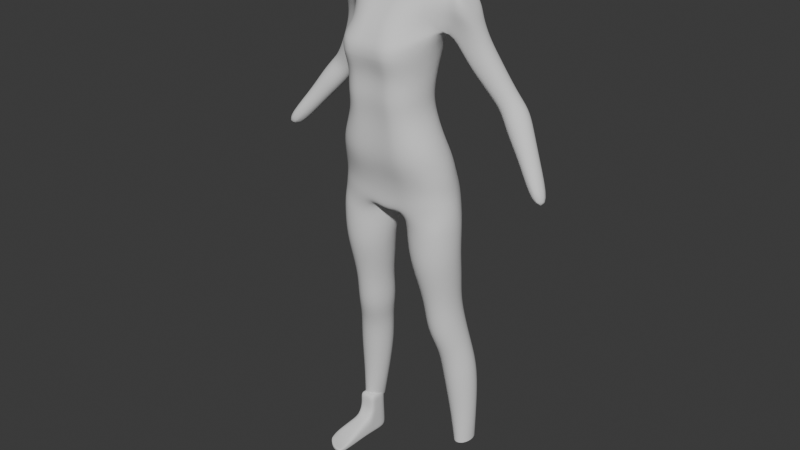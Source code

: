 # Source: Silent4.blend  (saved by Blender 5.1.30; exported with 4.5.12 LTS)
import bpy
from mathutils import Matrix  # noqa: F401  (used for matrix-valued properties, if any)

bpy.ops.wm.read_factory_settings(use_empty=True)
scene = bpy.context.scene
scene.name = 'Scene'

# ---- collections
col_reference = bpy.data.collections.new('Reference'); scene.collection.children.link(col_reference)
col_bodyreference = bpy.data.collections.new('BodyReference'); col_reference.children.link(col_bodyreference)
col_footreference = bpy.data.collections.new('FootReference'); col_reference.children.link(col_footreference)
col_silent = bpy.data.collections.new('Silent'); col_reference.children.link(col_silent)
col_body = bpy.data.collections.new('Body'); scene.collection.children.link(col_body)

# ---- world
world_world = bpy.data.worlds.new('World'); scene.world = world_world
world_world.use_nodes = True; world_world.node_tree.nodes.clear()
_N = world_world.node_tree.nodes; _L = world_world.node_tree.links
n0 = _N.new('ShaderNodeOutputWorld'); n0.name = 'World Output'; n0.location = (200, 100)
n1 = _N.new('ShaderNodeBackground'); n1.name = 'Background'; n1.location = (-200, 100)
n1.inputs[0].default_value = (0.05088, 0.05088, 0.05088, 1.0)
_L.new(n1.outputs[0], n0.inputs[0])
n0.is_active_output = True
world_world.color = (0.05088, 0.05088, 0.05088)
world_world.sun_shadow_jitter_overblur = 0.0

# ---- meshes
me_cylinder = bpy.data.meshes.new('Cylinder')
me_cylinder.from_pydata([(-1.102, 0.8042, 0.1034), (-0.6902, 0.5827, 0.6846), (-0.9717, 0.7295, 0.102), (-0.3277, 0.4347, 0.6738), (-0.9178, 0.5487, 0.1009), (-0.1775, 0.07118, 0.6677), (-0.9717, 0.3678, 0.1007), (-0.3277, -0.295, 0.6698), (-1.102, 0.2927, 0.1016), (-0.6902, -0.4492, 0.6789), (-1.232, 0.3674, 0.103), (-1.053, -0.3412, 0.6897), (-1.286, 0.5481, 0.1041), (-1.203, 0.06228, 0.6958), (-1.232, 0.729, 0.1042), (-1.053, 0.4284, 0.6937), (-1.051, 0.8394, 0.194), (-0.9888, 0.8823, 0.2992), (-0.9183, 0.7618, 0.3757), (-0.7749, 0.6245, 0.5034), (-0.724, 0.5614, 0.6273), (-0.3915, 0.416, 0.621), (-0.5418, 0.5102, 0.499), (-0.6935, 0.6693, 0.3702), (-0.7486, 0.7797, 0.2941), (-0.8621, 0.7567, 0.1911), (-0.2537, 0.05984, 0.6157), (-0.4452, 0.2295, 0.4934), (-0.6004, 0.4372, 0.363), (-0.649, 0.526, 0.2888), (-0.7839, 0.5555, 0.1888), (-0.3915, -0.2985, 0.6143), (-0.5418, -0.05314, 0.4899), (-0.6935, 0.2014, 0.3584), (-0.7486, 0.2697, 0.2864), (-0.8621, 0.3536, 0.1885), (-0.724, -0.4491, 0.6177), (-0.7749, -0.1722, 0.4905), (-0.9183, 0.1, 0.359), (-0.9888, 0.161, 0.2883), (-1.051, 0.2692, 0.1903), (-1.057, -0.3037, 0.6239), (-1.008, -0.05783, 0.4949), (-1.143, 0.1925, 0.3645), (-1.229, 0.2636, 0.2934), (-1.24, 0.3518, 0.1932), (-1.194, 0.05245, 0.6293), (-1.105, 0.2228, 0.5005), (-1.236, 0.4246, 0.3717), (-1.329, 0.5174, 0.2987), (-1.318, 0.5531, 0.1954), (-1.057, 0.4108, 0.6307), (-1.008, 0.5055, 0.504), (-1.143, 0.6604, 0.3763), (-1.229, 0.7736, 0.3011), (-1.24, 0.755, 0.1958), (-0.8036, 0.718, 0.4396), (-0.5537, 0.6003, 0.4337), (-0.4501, 0.3079, 0.4256), (-0.5537, 0.01225, 0.4199), (-0.8036, -0.1136, 0.42), (-1.054, 0.004159, 0.4258), (-1.157, 0.2965, 0.434), (-1.054, 0.5922, 0.4397), (-0.7495, 0.6234, 0.5682), (-0.4662, 0.4917, 0.5626), (-0.3489, 0.1677, 0.5553), (-0.4662, -0.1588, 0.5506), (-0.7495, -0.2966, 0.5512), (-1.033, -0.165, 0.5568), (-1.15, 0.159, 0.5641), (-1.033, 0.4856, 0.5688), (-0.2798, 0.5767, 0.8601), (-0.5456, 0.5768, 0.8621), (0.0, 0.5604, 0.8578), (-0.2864, -0.6101, 0.8465), (-0.5389, -0.6136, 0.8484), (-0.8929, -0.4591, 0.8529), (-1.042, -0.07589, 0.8585), (-0.8973, 0.311, 0.8627), (-0.3165, -0.4209, 0.7298), (-0.6715, -0.4313, 0.7357), (-1.175, 0.04663, 0.7477), (-1.029, 0.3887, 0.7468), (-0.3115, 0.7573, 0.7186), (-0.1702, 0.05495, 0.7234), (-1.027, -0.293, 0.7431), (-0.6736, 0.7849, 0.7345), (0.0, -0.5976, 0.8444), (0.0, -0.4288, 0.7249), (0.0, 0.7147, 0.7286), (0.0, 0.0791, 0.7154), (0.0, 0.6997, 0.7812), (-0.2804, -0.4607, 0.7834), (-1.101, 0.03197, 0.7961), (-0.3188, 0.7568, 0.7857), (-0.6088, -0.4627, 0.7877), (-0.9735, 0.3861, 0.7955), (0.0, -0.4552, 0.7793), (-0.9708, -0.3196, 0.7931), (-0.6128, 0.759, 0.7903), (0.0, 0.641, 0.8139), (-0.2807, -0.5222, 0.8154), (-1.093, -0.01417, 0.8219), (-0.3013, 0.6839, 0.8163), (0.0, -0.5138, 0.8131), (-0.5722, -0.5244, 0.8175), (-0.9435, 0.351, 0.8219), (-0.9396, -0.3768, 0.8204), (-0.578, 0.6852, 0.8186), (-0.6402, -0.447, 0.7613), (-1.002, 0.3874, 0.7699), (-0.9997, -0.3063, 0.7669), (-0.6438, 0.8027, 0.7637), (0.0, 0.7215, 0.7538), (-0.3034, -0.443, 0.7572), (-1.138, 0.0393, 0.7703), (-0.3339, 0.7907, 0.7586), (0.0, -0.442, 0.7532), (-0.675, -0.4403, 0.7073), (-1.044, 0.4086, 0.7203), (-0.1555, 0.06306, 0.6983), (-1.043, -0.3371, 0.7164), (-0.6762, 0.7467, 0.7112), (-0.3074, -0.2911, 0.6998), (-1.196, 0.05446, 0.7218), (-0.3083, 0.655, 0.7021), (-0.07443, 0.06854, 0.7148), (-0.1362, 0.7369, 0.7179), (-0.1384, -0.431, 0.727), (-0.1037, 0.5653, 0.8586), (-0.1022, -0.6009, 0.8452), (-0.1094, -0.4574, 0.7809), (-0.1103, 0.7348, 0.7828), (-0.09069, -0.516, 0.8139), (-0.09239, 0.66, 0.8147), (-0.1243, 0.7593, 0.7569), (-0.1232, -0.4442, 0.7548), (-0.2855, 0.4115, 0.9029), (-0.5225, 0.4115, 0.9059), (0.0, 0.4115, 0.9003), (-0.2916, -0.6876, 0.8868), (-0.5168, -0.6917, 0.889), (-0.8191, -0.5472, 0.8942), (-0.9461, -0.1871, 0.9009), (-0.8227, 0.177, 0.906), (0.0, -0.6749, 0.8843), (-0.1365, 0.4115, 0.9015), (-0.1347, -0.6781, 0.8854), (-0.2359, 0.3505, 0.9753), (-0.401, 0.3505, 0.9763), (0.0, 0.3505, 0.9748), (-0.2399, -0.6893, 0.9577), (-0.3967, -0.6915, 0.958), (-0.6251, -0.5555, 0.9609), (-0.721, -0.2202, 0.967), (-0.6281, 0.1173, 0.9734), (0.0, -0.6791, 0.9573), (-0.1094, 0.3505, 0.975), (-0.108, -0.6813, 0.9575), (-0.2446, 0.4877, 1.064), (-0.4068, 0.4877, 1.064), (0.0, 0.4877, 1.065), (-0.2485, -0.733, 1.054), (-0.4025, -0.7351, 1.054), (-0.631, -0.572, 1.055), (-0.7269, -0.1717, 1.058), (-0.6341, 0.231, 1.062), (0.0, -0.7215, 1.055), (-0.1152, 0.4877, 1.064), (-0.1138, -0.7238, 1.054), (-0.2769, 0.7099, 1.15), (-0.4449, 0.7098, 1.15), (0.0, 0.7098, 1.15), (-0.281, -0.6809, 1.163), (-0.5376, -0.5515, 1.162), (-0.8782, 0.01597, 1.149), (-0.8622, 0.1699, 1.152), (-0.8911, 0.5685, 1.164), (0.0, -0.668, 1.163), (-0.1352, 0.7099, 1.15), (-0.134, -0.6703, 1.163), (-0.1992, 0.4387, 1.272), (-0.3499, 0.4367, 1.271), (0.0, 0.4458, 1.272), (-0.2037, -0.236, 1.254), (-0.3468, -0.2377, 1.254), (-0.5218, -0.1227, 1.257), (-0.635, 0.08298, 1.262), (-0.5118, 0.3116, 1.269), (0.0, -0.2298, 1.254), (-0.106, 0.4442, 1.272), (-0.1053, -0.2308, 1.254), (-7.795e-19, 0.6439, 1.1), (-0.124, 0.6439, 1.1), (-0.7778, -0.2099, 1.103), (-0.6478, -0.7128, 1.105), (-0.2589, 0.6439, 1.1), (-0.4236, 0.6439, 1.1), (-0.2628, -0.9147, 1.106), (-0.1228, -0.903, 1.106), (-0.6509, 0.2968, 1.101), (-0.4193, -0.9175, 1.106), (-7.795e-19, -0.9002, 1.106), (-0.8938, -0.1132, 1.201), (-0.5515, -0.4023, 1.199), (-0.1407, -0.4682, 1.199), (0.0, -0.4663, 1.199), (0.0, 0.7128, 1.192), (-0.1418, 0.7128, 1.192), (-1.057, 0.06407, 1.157), (-0.2791, 0.7128, 1.192), (-0.4648, 0.7128, 1.192), (-0.284, -0.477, 1.199), (-0.8302, 0.6207, 1.193), (-0.5326, -0.2754, 1.229), (0.0, -0.3084, 1.228), (-0.162, 0.6079, 1.239), (-0.4742, 0.5791, 1.239), (-0.9183, -0.005275, 1.233), (-0.1611, -0.3099, 1.228), (0.0, 0.6102, 1.239), (-0.9265, 0.2383, 1.245), (-0.2872, 0.6038, 1.239), (-0.2925, -0.3171, 1.228), (-0.8223, 0.4966, 1.228), (-0.724, -0.2457, 1.013), (-0.6281, -0.6197, 1.008), (-0.2403, 0.3796, 1.02), (-0.4039, 0.3796, 1.02), (-0.2442, -0.7695, 1.006), (-0.1109, -0.7608, 1.006), (-0.6311, 0.1305, 1.018), (-0.3996, -0.7717, 1.006), (-0.1123, 0.3796, 1.02), (0.0, -0.7585, 1.006), (0.0, 0.3796, 1.02), (-0.13, 0.71, 1.127), (-0.6592, -0.6135, 1.135), (-0.4351, 0.71, 1.127), (-0.1288, -0.8, 1.136), (0.0, -0.7973, 1.136), (0.0, 0.71, 1.127), (-0.8356, -0.1204, 1.132), (-0.2686, 0.71, 1.127), (-0.2726, -0.8115, 1.136), (-0.6623, 0.3765, 1.13), (-0.4755, -0.7749, 1.136), (-0.1138, 0.295, 1.341), (-0.2005, 0.2867, 1.34), (0.0, 0.3018, 1.341), (-0.1164, -0.3402, 1.312), (-0.1987, -0.3418, 1.311), (-0.281, -0.2767, 1.315), (-0.3369, -0.04795, 1.326), (-0.2937, 0.1719, 1.336), (0.0, -0.3342, 1.312), (-0.06016, 0.3003, 1.341), (-0.05975, -0.3352, 1.312), (-0.3155, 0.01792, 1.294), (-0.2549, -0.2059, 1.286), (-0.1049, 0.2896, 1.306), (-0.1777, 0.2896, 1.307), (-0.1071, -0.2801, 1.282), (-0.05957, -0.275, 1.283), (-0.2559, 0.2422, 1.302), (-0.1762, -0.2818, 1.282), (-0.05991, 0.2896, 1.306), (0.0, -0.274, 1.283), (0.0, 0.2896, 1.306), (-0.4384, -0.2674, 1.242), (0.0, -0.2877, 1.241), (-0.134, 0.5261, 1.255), (-0.4121, 0.5079, 1.255), (-0.6364, -0.07101, 1.245), (-0.1332, -0.289, 1.241), (0.0, 0.528, 1.255), (-0.7542, 0.2207, 1.252), (-0.2432, 0.5212, 1.255), (-0.2481, -0.2952, 1.241), (-0.5994, 0.37, 1.253), (-0.4346, 0.05045, 1.278), (-0.1521, 0.3641, 1.289), (-0.1554, -0.2471, 1.268), (-0.3493, 0.2769, 1.286), (-0.2615, -0.2487, 1.268), (-0.08297, 0.3669, 1.289), (0.0, 0.3677, 1.289), (-0.3823, -0.1754, 1.271), (-0.2638, 0.3631, 1.289), (-0.08244, -0.2419, 1.268), (0.0, -0.2409, 1.268), (-0.2646, -0.245, 1.3), (-0.1891, 0.2556, 1.324), (-0.05966, -0.3085, 1.297), (0.0, -0.3075, 1.297), (-0.3213, -0.01502, 1.31), (-0.1094, 0.2598, 1.324), (-0.1117, -0.3136, 1.297), (-0.2748, 0.207, 1.319), (-0.1875, -0.3152, 1.297), (-0.06004, 0.2624, 1.324), (0.0, 0.2632, 1.324), (-1.334, 0.2453, 1.169), (-1.265, 0.1207, 1.164), (-1.294, 0.4938, 1.173), (-1.209, -0.06097, 1.201), (-1.28, 0.2274, 1.198), (-1.26, 0.5127, 1.195), (-1.138, -0.005913, 1.227), (-1.104, 0.2377, 1.236), (-1.165, 0.4743, 1.22), (-1.052, -0.09308, 1.2), (-1.028, -0.005594, 1.233), (-1.015, 0.238, 1.242), (-1.058, 0.5643, 1.194), (-1.039, 0.4746, 1.226), (-2.58, 0.1458, 0.8122), (-1.099, 0.5765, 1.17), (-1.468, 0.6643, 0.9973), (-1.508, 0.5102, 0.9942), (-1.537, 0.7882, 1.007), (-1.632, 0.4161, 0.9996), (-1.835, 0.5609, 1.02), (-1.767, 0.437, 1.01), (-1.796, 0.715, 1.023), (-1.672, 0.8091, 1.018), (-2.62, 0.02185, 0.8214), (-2.617, 0.2742, 0.8061), (-2.716, -0.02516, 0.8283), (-2.847, 0.1607, 0.8228), (-2.81, 0.03235, 0.8289), (-2.807, 0.2847, 0.8136), (-1.802, 0.4035, 0.9798), (-2.711, 0.3317, 0.8066), (-2.123, 0.4103, 0.8846), (-2.417, 0.4186, 0.9102), (-2.252, 0.234, 0.9028), (-2.361, 0.2898, 0.9103), (-2.178, 0.5392, 0.8846), (-2.288, 0.595, 0.892), (-2.387, 0.545, 0.9027), (-2.153, 0.2839, 0.8922), (-1.98, 0.3103, 0.9512), (-1.881, 0.7022, 0.9297), (-2.159, 0.7033, 0.9528), (-1.848, 0.377, 0.9379), (-1.807, 0.5394, 0.929), (-2.2, 0.541, 0.9617), (-2.126, 0.3782, 0.9611), (-2.027, 0.7701, 0.9396), (-1.1, 0.5469, 1.073), (-1.125, 0.3029, 1.063), (-1.475, 0.625, 1.098), (-1.323, 0.7365, 1.093), (-1.525, 0.4358, 1.094), (-1.443, 0.2797, 1.083), (-1.277, 0.2481, 1.071), (-1.158, 0.7233, 1.083), (-0.9556, 0.4476, 1.112), (-1.359, 0.5565, 1.133), (-1.326, 0.221, 1.125), (-1.143, 0.1754, 1.115), (-1.006, 0.6287, 1.118), (-0.9738, 0.1922, 1.106), (-1.189, 0.6328, 1.128), (-1.415, 0.3789, 1.133), (-1.702, 0.8189, 0.9636), (-1.99, 0.8062, 0.9867), (-1.665, 0.48, 0.9674), (-1.624, 0.6521, 0.9607), (-2.032, 0.6341, 0.9935), (-1.953, 0.4673, 0.9906), (-1.854, 0.8827, 0.9744)], [], [(20, 1, 3, 21), (21, 3, 5, 26), (26, 5, 7, 31), (31, 7, 9, 36), (36, 9, 11, 41), (41, 11, 13, 46), (106, 102, 75, 76), (46, 13, 15, 51), (51, 15, 1, 20), (14, 55, 16, 0), (55, 54, 17, 16), (54, 53, 18, 17), (63, 52, 19, 56), (71, 51, 20, 64), (12, 50, 55, 14), (50, 49, 54, 55), (49, 48, 53, 54), (62, 47, 52, 63), (70, 46, 51, 71), (10, 45, 50, 12), (45, 44, 49, 50), (44, 43, 48, 49), (61, 42, 47, 62), (69, 41, 46, 70), (8, 40, 45, 10), (40, 39, 44, 45), (39, 38, 43, 44), (60, 37, 42, 61), (68, 36, 41, 69), (6, 35, 40, 8), (35, 34, 39, 40), (34, 33, 38, 39), (59, 32, 37, 60), (67, 31, 36, 68), (4, 30, 35, 6), (30, 29, 34, 35), (29, 28, 33, 34), (58, 27, 32, 59), (66, 26, 31, 67), (2, 25, 30, 4), (25, 24, 29, 30), (24, 23, 28, 29), (57, 22, 27, 58), (65, 21, 26, 66), (0, 16, 25, 2), (16, 17, 24, 25), (17, 18, 23, 24), (56, 19, 22, 57), (64, 20, 21, 65), (18, 56, 57, 23), (23, 57, 58, 28), (28, 58, 59, 33), (33, 59, 60, 38), (38, 60, 61, 43), (43, 61, 62, 48), (48, 62, 63, 53), (53, 63, 56, 18), (19, 64, 65, 22), (22, 65, 66, 27), (27, 66, 67, 32), (32, 67, 68, 37), (37, 68, 69, 42), (42, 69, 70, 47), (47, 70, 71, 52), (52, 71, 64, 19), (135, 130, 74, 101), (107, 103, 78, 79), (129, 127, 91, 89), (108, 106, 76, 77), (109, 107, 79, 73), (104, 109, 73, 72), (127, 128, 90, 91), (103, 108, 77, 78), (125, 122, 86, 82), (124, 121, 85, 80), (126, 123, 87, 84), (123, 120, 83, 87), (122, 119, 81, 86), (121, 126, 84, 85), (120, 125, 82, 83), (119, 124, 80, 81), (137, 129, 89, 118), (134, 132, 98, 105), (116, 112, 99, 94), (117, 113, 100, 95), (113, 111, 97, 100), (112, 110, 96, 99), (111, 116, 94, 97), (136, 133, 92, 114), (110, 115, 93, 96), (131, 134, 105, 88), (94, 99, 108, 103), (95, 100, 109, 104), (100, 97, 107, 109), (99, 96, 106, 108), (97, 94, 103, 107), (133, 135, 101, 92), (96, 93, 102, 106), (81, 80, 115, 110), (128, 136, 114, 90), (83, 82, 116, 111), (86, 81, 110, 112), (87, 83, 111, 113), (84, 87, 113, 117), (82, 86, 112, 116), (132, 137, 118, 98), (9, 7, 124, 119), (15, 13, 125, 120), (5, 3, 126, 121), (11, 9, 119, 122), (1, 15, 120, 123), (3, 1, 123, 126), (7, 5, 121, 124), (13, 11, 122, 125), (93, 115, 137, 132), (84, 117, 136, 128), (95, 104, 135, 133), (75, 102, 134, 131), (117, 95, 133, 136), (102, 93, 132, 134), (115, 80, 129, 137), (85, 84, 128, 127), (80, 85, 127, 129), (104, 72, 130, 135), (130, 72, 138, 147), (79, 78, 144, 145), (76, 75, 141, 142), (75, 131, 148, 141), (72, 73, 139, 138), (131, 88, 146, 148), (73, 79, 145, 139), (77, 76, 142, 143), (78, 77, 143, 144), (74, 130, 147, 140), (142, 141, 152, 153), (147, 138, 149, 158), (139, 145, 156, 150), (143, 142, 153, 154), (148, 146, 157, 159), (140, 147, 158, 151), (144, 143, 154, 155), (138, 139, 150, 149), (141, 148, 159, 152), (145, 144, 155, 156), (226, 227, 165, 166), (228, 229, 161, 160), (230, 231, 170, 163), (232, 226, 166, 167), (233, 230, 163, 164), (234, 228, 160, 169), (229, 232, 167, 161), (227, 233, 164, 165), (231, 235, 168, 170), (236, 234, 169, 162), (242, 237, 180, 173), (243, 238, 176, 177), (244, 239, 172, 171), (245, 240, 181, 174), (246, 243, 177, 178), (247, 245, 174, 175), (237, 244, 171, 180), (239, 246, 178, 172), (238, 247, 175, 176), (240, 241, 179, 181), (274, 270, 186, 187), (275, 271, 190, 192), (276, 272, 191, 184), (277, 274, 187, 188), (278, 273, 183, 182), (279, 275, 192, 185), (280, 277, 188, 189), (270, 279, 185, 186), (272, 278, 182, 191), (273, 280, 189, 183), (170, 168, 203, 200), (165, 164, 202, 196), (161, 167, 201, 198), (169, 160, 197, 194), (164, 163, 199, 202), (167, 166, 195, 201), (163, 170, 200, 199), (160, 161, 198, 197), (166, 165, 196, 195), (162, 169, 194, 193), (172, 178, 214, 212), (180, 171, 211, 209), (175, 174, 213, 205), (357, 356, 324, 322), (174, 181, 206, 213), (171, 172, 212, 211), (316, 315, 308, 311), (173, 180, 209, 208), (181, 179, 207, 206), (176, 175, 205, 204), (212, 214, 225, 218), (209, 211, 223, 217), (205, 213, 224, 215), (210, 312, 306, 304), (213, 206, 220, 224), (211, 212, 218, 223), (313, 314, 310, 309), (208, 209, 217, 221), (206, 207, 216, 220), (204, 205, 215, 219), (151, 158, 234, 236), (159, 157, 235, 231), (154, 153, 233, 227), (150, 156, 232, 229), (158, 149, 228, 234), (153, 152, 230, 233), (156, 155, 226, 232), (152, 159, 231, 230), (149, 150, 229, 228), (155, 154, 227, 226), (200, 203, 241, 240), (196, 202, 247, 238), (198, 201, 246, 239), (194, 197, 244, 237), (202, 199, 245, 247), (201, 195, 243, 246), (199, 200, 240, 245), (197, 198, 239, 244), (195, 196, 238, 243), (193, 194, 237, 242), (296, 292, 253, 254), (297, 293, 249, 248), (298, 294, 258, 251), (299, 296, 254, 255), (300, 298, 251, 252), (301, 297, 248, 257), (293, 299, 255, 249), (292, 300, 252, 253), (294, 295, 256, 258), (302, 301, 257, 250), (287, 286, 267, 269), (290, 291, 268, 264), (288, 285, 266, 260), (289, 284, 265, 262), (286, 282, 261, 267), (285, 283, 263, 266), (284, 281, 259, 265), (283, 290, 264, 263), (282, 289, 262, 261), (281, 288, 260, 259), (218, 225, 280, 273), (217, 223, 278, 272), (215, 224, 279, 270), (225, 222, 277, 280), (224, 220, 275, 279), (223, 218, 273, 278), (222, 219, 274, 277), (221, 217, 272, 276), (220, 216, 271, 275), (219, 215, 270, 274), (188, 187, 288, 281), (182, 183, 289, 282), (185, 192, 290, 283), (189, 188, 281, 284), (186, 185, 283, 285), (191, 182, 282, 286), (183, 189, 284, 289), (187, 186, 285, 288), (192, 190, 291, 290), (184, 191, 286, 287), (269, 267, 301, 302), (264, 268, 295, 294), (260, 266, 300, 292), (262, 265, 299, 293), (267, 261, 297, 301), (266, 263, 298, 300), (265, 259, 296, 299), (263, 264, 294, 298), (261, 262, 293, 297), (259, 260, 292, 296), (305, 303, 307, 308), (303, 304, 306, 307), (308, 307, 310, 311), (307, 306, 309, 310), (314, 316, 311, 310), (312, 313, 309, 306), (315, 318, 305, 308), (356, 355, 323, 324), (351, 352, 320, 319), (214, 178, 318, 315), (204, 219, 313, 312), (222, 225, 316, 314), (219, 222, 314, 313), (176, 204, 312, 210), (225, 214, 315, 316), (353, 354, 326, 325), (341, 340, 334, 332), (339, 335, 317, 328), (338, 336, 330, 331), (337, 338, 331, 329), (358, 351, 319, 321), (352, 357, 322, 320), (354, 358, 321, 326), (355, 353, 325, 323), (320, 322, 333, 369), (319, 320, 369, 370), (326, 321, 367, 373), (327, 329, 331, 330, 332, 334, 328, 317), (336, 341, 332, 330), (342, 337, 329, 327), (335, 342, 327, 317), (340, 339, 328, 334), (350, 344, 339, 340), (347, 346, 342, 335), (346, 343, 337, 342), (348, 345, 341, 336), (343, 349, 338, 337), (349, 348, 336, 338), (344, 347, 335, 339), (345, 350, 340, 341), (368, 373, 350, 345), (367, 370, 347, 344), (372, 371, 348, 349), (333, 372, 349, 343), (371, 368, 345, 348), (369, 333, 343, 346), (370, 369, 346, 347), (373, 367, 344, 350), (366, 360, 353, 355), (365, 363, 358, 354), (364, 362, 357, 352), (363, 359, 351, 358), (360, 365, 354, 353), (359, 364, 352, 351), (361, 366, 355, 356), (362, 361, 356, 357), (210, 304, 361, 362), (304, 303, 366, 361), (177, 176, 364, 359), (305, 318, 365, 360), (178, 177, 359, 363), (176, 210, 362, 364), (318, 178, 363, 365), (303, 305, 360, 366), (323, 325, 368, 371), (322, 324, 372, 333), (324, 323, 371, 372), (321, 319, 370, 367), (325, 326, 373, 368)])
me_cylinder.polygons.foreach_set('use_smooth', [True] * 343)
_uv = me_cylinder.uv_layers.new(name='UVMap')
_uv.uv.foreach_set('vector', [1.0, 0.9407, 1.0, 1.0, 0.875, 1.0, 0.875, 0.9407, 0.875, 0.9407, 0.875, 1.0, 0.75, 1.0, 0.75, 0.9407, 0.75, 0.9407, 0.75, 1.0, 0.625, 1.0, 0.625, 0.9407, 0.625, 0.9407, 0.625, 1.0, 0.5, 1.0, 0.5, 0.9407, 0.5, 0.9407, 0.5, 1.0, 0.375, 1.0, 0.375, 0.9407, 0.375, 0.9407, 0.375, 1.0, 0.25, 1.0, 0.25, 0.9407, 0.5, 1.0, 0.5997, 1.0, 0.5895, 1.0, 0.5, 1.0, 0.25, 0.9407, 0.25, 1.0, 0.125, 1.0, 0.125, 0.9407, 0.125, 0.9407, 0.125, 1.0, 0.0, 1.0, 0.0, 0.9407, 0.125, 0.5, 0.125, 0.5833, 0.0, 0.5833, 0.0, 0.5, 0.125, 0.5833, 0.125, 0.6667, 0.0, 0.6667, 0.0, 0.5833, 0.125, 0.6667, 0.125, 0.727, 0.0, 0.727, 0.0, 0.6667, 0.125, 0.7782, 0.125, 0.8333, 0.0, 0.8333, 0.0, 0.7782, 0.125, 0.887, 0.125, 0.9407, 0.0, 0.9407, 0.0, 0.887, 0.25, 0.5, 0.25, 0.5833, 0.125, 0.5833, 0.125, 0.5, 0.25, 0.5833, 0.25, 0.6667, 0.125, 0.6667, 0.125, 0.5833, 0.25, 0.6667, 0.25, 0.727, 0.125, 0.727, 0.125, 0.6667, 0.25, 0.7782, 0.25, 0.8333, 0.125, 0.8333, 0.125, 0.7782, 0.25, 0.887, 0.25, 0.9407, 0.125, 0.9407, 0.125, 0.887, 0.375, 0.5, 0.375, 0.5833, 0.25, 0.5833, 0.25, 0.5, 0.375, 0.5833, 0.375, 0.6667, 0.25, 0.6667, 0.25, 0.5833, 0.375, 0.6667, 0.375, 0.727, 0.25, 0.727, 0.25, 0.6667, 0.375, 0.7782, 0.375, 0.8333, 0.25, 0.8333, 0.25, 0.7782, 0.375, 0.887, 0.375, 0.9407, 0.25, 0.9407, 0.25, 0.887, 0.5, 0.5, 0.5, 0.5833, 0.375, 0.5833, 0.375, 0.5, 0.5, 0.5833, 0.5, 0.6667, 0.375, 0.6667, 0.375, 0.5833, 0.5, 0.6667, 0.5, 0.727, 0.375, 0.727, 0.375, 0.6667, 0.5, 0.7782, 0.5, 0.8333, 0.375, 0.8333, 0.375, 0.7782, 0.5, 0.887, 0.5, 0.9407, 0.375, 0.9407, 0.375, 0.887, 0.625, 0.5, 0.625, 0.5833, 0.5, 0.5833, 0.5, 0.5, 0.625, 0.5833, 0.625, 0.6667, 0.5, 0.6667, 0.5, 0.5833, 0.625, 0.6667, 0.625, 0.727, 0.5, 0.727, 0.5, 0.6667, 0.625, 0.7782, 0.625, 0.8333, 0.5, 0.8333, 0.5, 0.7782, 0.625, 0.887, 0.625, 0.9407, 0.5, 0.9407, 0.5, 0.887, 0.75, 0.5, 0.75, 0.5833, 0.625, 0.5833, 0.625, 0.5, 0.75, 0.5833, 0.75, 0.6667, 0.625, 0.6667, 0.625, 0.5833, 0.75, 0.6667, 0.75, 0.727, 0.625, 0.727, 0.625, 0.6667, 0.75, 0.7782, 0.75, 0.8333, 0.625, 0.8333, 0.625, 0.7782, 0.75, 0.887, 0.75, 0.9407, 0.625, 0.9407, 0.625, 0.887, 0.875, 0.5, 0.875, 0.5833, 0.75, 0.5833, 0.75, 0.5, 0.875, 0.5833, 0.875, 0.6667, 0.75, 0.6667, 0.75, 0.5833, 0.875, 0.6667, 0.875, 0.727, 0.75, 0.727, 0.75, 0.6667, 0.875, 0.7782, 0.875, 0.8333, 0.75, 0.8333, 0.75, 0.7782, 0.875, 0.887, 0.875, 0.9407, 0.75, 0.9407, 0.75, 0.887, 1.0, 0.5, 1.0, 0.5833, 0.875, 0.5833, 0.875, 0.5, 1.0, 0.5833, 1.0, 0.6667, 0.875, 0.6667, 0.875, 0.5833, 1.0, 0.6667, 1.0, 0.727, 0.875, 0.727, 0.875, 0.6667, 1.0, 0.7782, 1.0, 0.8333, 0.875, 0.8333, 0.875, 0.7782, 1.0, 0.887, 1.0, 0.9407, 0.875, 0.9407, 0.875, 0.887, 1.0, 0.727, 1.0, 0.7782, 0.875, 0.7782, 0.875, 0.727, 0.875, 0.727, 0.875, 0.7782, 0.75, 0.7782, 0.75, 0.727, 0.75, 0.727, 0.75, 0.7782, 0.625, 0.7782, 0.625, 0.727, 0.625, 0.727, 0.625, 0.7782, 0.5, 0.7782, 0.5, 0.727, 0.5, 0.727, 0.5, 0.7782, 0.375, 0.7782, 0.375, 0.727, 0.375, 0.727, 0.375, 0.7782, 0.25, 0.7782, 0.25, 0.727, 0.25, 0.727, 0.25, 0.7782, 0.125, 0.7782, 0.125, 0.727, 0.125, 0.727, 0.125, 0.7782, 0.0, 0.7782, 0.0, 0.727, 1.0, 0.8333, 1.0, 0.887, 0.875, 0.887, 0.875, 0.8333, 0.875, 0.8333, 0.875, 0.887, 0.75, 0.887, 0.75, 0.8333, 0.75, 0.8333, 0.75, 0.887, 0.625, 0.887, 0.625, 0.8333, 0.625, 0.8333, 0.625, 0.887, 0.5, 0.887, 0.5, 0.8333, 0.5, 0.8333, 0.5, 0.887, 0.375, 0.887, 0.375, 0.8333, 0.375, 0.8333, 0.375, 0.887, 0.25, 0.887, 0.25, 0.8333, 0.25, 0.8333, 0.25, 0.887, 0.125, 0.887, 0.125, 0.8333, 0.125, 0.8333, 0.125, 0.887, 0.0, 0.887, 0.0, 0.8333, 0.875, 1.0, 0.8758, 1.0, 0.875, 1.0, 0.875, 1.0, 0.125, 1.0, 0.25, 1.0, 0.25, 1.0, 0.125, 1.0, 0.625, 1.0, 0.75, 1.0, 0.75, 1.0, 0.625, 1.0, 0.375, 1.0, 0.5, 1.0, 0.5, 1.0, 0.375, 1.0, 0.0, 1.0, 0.125, 1.0, 0.125, 1.0, 0.0, 1.0, 0.9011, 1.0, 1.0, 1.0, 1.0, 1.0, 0.8987, 1.0, 0.75, 1.0, 0.875, 1.0, 0.875, 1.0, 0.75, 1.0, 0.25, 1.0, 0.375, 1.0, 0.375, 1.0, 0.25, 1.0, 0.25, 1.0, 0.375, 1.0, 0.375, 1.0, 0.25, 1.0, 0.625, 1.0, 0.75, 1.0, 0.75, 1.0, 0.625, 1.0, 0.875, 1.0, 1.0, 1.0, 1.0, 1.0, 0.875, 1.0, 0.0, 1.0, 0.125, 1.0, 0.125, 1.0, 0.0, 1.0, 0.375, 1.0, 0.5, 1.0, 0.5, 1.0, 0.375, 1.0, 0.75, 1.0, 0.875, 1.0, 0.875, 1.0, 0.75, 1.0, 0.125, 1.0, 0.25, 1.0, 0.25, 1.0, 0.125, 1.0, 0.5, 1.0, 0.625, 1.0, 0.625, 1.0, 0.5, 1.0, 0.625, 1.0, 0.625, 1.0, 0.625, 1.0, 0.625, 1.0, 0.625, 1.0, 0.625, 1.0, 0.625, 1.0, 0.625, 1.0, 0.25, 1.0, 0.375, 1.0, 0.375, 1.0, 0.25, 1.0, 0.8857, 1.0, 1.0, 1.0, 1.0, 1.0, 0.8925, 1.0, 0.0, 1.0, 0.125, 1.0, 0.125, 1.0, 0.0, 1.0, 0.375, 1.0, 0.5, 1.0, 0.5, 1.0, 0.375, 1.0, 0.125, 1.0, 0.25, 1.0, 0.25, 1.0, 0.125, 1.0, 0.875, 1.0, 0.875, 1.0, 0.875, 1.0, 0.875, 1.0, 0.5, 1.0, 0.6174, 1.0, 0.6138, 1.0, 0.5, 1.0, 0.6234, 1.0, 0.625, 1.0, 0.625, 1.0, 0.625, 1.0, 0.25, 1.0, 0.375, 1.0, 0.375, 1.0, 0.25, 1.0, 0.8925, 1.0, 1.0, 1.0, 1.0, 1.0, 0.9011, 1.0, 0.0, 1.0, 0.125, 1.0, 0.125, 1.0, 0.0, 1.0, 0.375, 1.0, 0.5, 1.0, 0.5, 1.0, 0.375, 1.0, 0.125, 1.0, 0.25, 1.0, 0.25, 1.0, 0.125, 1.0, 0.875, 1.0, 0.875, 1.0, 0.875, 1.0, 0.875, 1.0, 0.5, 1.0, 0.6138, 1.0, 0.5997, 1.0, 0.5, 1.0, 0.5, 1.0, 0.625, 1.0, 0.6174, 1.0, 0.5, 1.0, 0.875, 1.0, 0.875, 1.0, 0.875, 1.0, 0.875, 1.0, 0.125, 1.0, 0.25, 1.0, 0.25, 1.0, 0.125, 1.0, 0.375, 1.0, 0.5, 1.0, 0.5, 1.0, 0.375, 1.0, 0.0, 1.0, 0.125, 1.0, 0.125, 1.0, 0.0, 1.0, 0.875, 1.0, 1.0, 1.0, 1.0, 1.0, 0.8857, 1.0, 0.25, 1.0, 0.375, 1.0, 0.375, 1.0, 0.25, 1.0, 0.625, 1.0, 0.625, 1.0, 0.625, 1.0, 0.625, 1.0, 0.5, 1.0, 0.625, 1.0, 0.625, 1.0, 0.5, 1.0, 0.125, 1.0, 0.25, 1.0, 0.25, 1.0, 0.125, 1.0, 0.75, 1.0, 0.875, 1.0, 0.875, 1.0, 0.75, 1.0, 0.375, 1.0, 0.5, 1.0, 0.5, 1.0, 0.375, 1.0, 0.0, 1.0, 0.125, 1.0, 0.125, 1.0, 0.0, 1.0, 0.875, 1.0, 1.0, 1.0, 1.0, 1.0, 0.875, 1.0, 0.625, 1.0, 0.75, 1.0, 0.75, 1.0, 0.625, 1.0, 0.25, 1.0, 0.375, 1.0, 0.375, 1.0, 0.25, 1.0, 0.6138, 1.0, 0.6174, 1.0, 0.625, 1.0, 0.625, 1.0, 0.875, 1.0, 0.8857, 1.0, 0.875, 1.0, 0.875, 1.0, 0.8925, 1.0, 0.9011, 1.0, 0.875, 1.0, 0.875, 1.0, 0.5895, 1.0, 0.5997, 1.0, 0.625, 1.0, 0.6234, 1.0, 0.8857, 1.0, 0.8925, 1.0, 0.875, 1.0, 0.875, 1.0, 0.5997, 1.0, 0.6138, 1.0, 0.625, 1.0, 0.625, 1.0, 0.6174, 1.0, 0.625, 1.0, 0.625, 1.0, 0.625, 1.0, 0.75, 1.0, 0.875, 1.0, 0.875, 1.0, 0.75, 1.0, 0.625, 1.0, 0.75, 1.0, 0.75, 1.0, 0.625, 1.0, 0.9011, 1.0, 0.8987, 1.0, 0.8758, 1.0, 0.875, 1.0, 0.8758, 1.0, 0.8987, 1.0, 0.8941, 1.0, 0.875, 1.0, 0.125, 1.0, 0.25, 1.0, 0.25, 1.0, 0.125, 1.0, 0.5, 1.0, 0.5895, 1.0, 0.5936, 1.0, 0.5, 1.0, 0.5895, 1.0, 0.6234, 1.0, 0.625, 1.0, 0.5936, 1.0, 0.8987, 1.0, 1.0, 1.0, 1.0, 1.0, 0.8941, 1.0, 0.6234, 1.0, 0.625, 1.0, 0.625, 1.0, 0.625, 1.0, 0.0, 1.0, 0.125, 1.0, 0.125, 1.0, 0.0, 1.0, 0.375, 1.0, 0.5, 1.0, 0.5, 1.0, 0.375, 1.0, 0.25, 1.0, 0.375, 1.0, 0.375, 1.0, 0.25, 1.0, 0.875, 1.0, 0.8758, 1.0, 0.875, 1.0, 0.875, 1.0, 0.5, 1.0, 0.5936, 1.0, 0.5863, 1.0, 0.5, 1.0, 0.875, 1.0, 0.8941, 1.0, 0.9024, 1.0, 0.875, 1.0, 0.0, 1.0, 0.125, 1.0, 0.125, 1.0, 0.0, 1.0, 0.375, 1.0, 0.5, 1.0, 0.5, 1.0, 0.375, 1.0, 0.625, 1.0, 0.625, 1.0, 0.625, 1.0, 0.625, 1.0, 0.875, 1.0, 0.875, 1.0, 0.875, 1.0, 0.875, 1.0, 0.25, 1.0, 0.375, 1.0, 0.375, 1.0, 0.25, 1.0, 0.8941, 1.0, 1.0, 1.0, 1.0, 1.0, 0.9024, 1.0, 0.5936, 1.0, 0.625, 1.0, 0.625, 1.0, 0.5863, 1.0, 0.125, 1.0, 0.25, 1.0, 0.25, 1.0, 0.125, 1.0, 0.25, 1.0, 0.375, 1.0, 0.375, 1.0, 0.25, 1.0, 0.9033, 1.0, 1.0, 1.0, 1.0, 1.0, 0.9041, 1.0, 0.5855, 1.0, 0.625, 1.0, 0.625, 1.0, 0.5848, 1.0, 0.125, 1.0, 0.25, 1.0, 0.25, 1.0, 0.125, 1.0, 0.5, 1.0, 0.5855, 1.0, 0.5848, 1.0, 0.5, 1.0, 0.875, 1.0, 0.9033, 1.0, 0.9041, 1.0, 0.875, 1.0, 0.0, 1.0, 0.125, 1.0, 0.125, 1.0, 0.0, 1.0, 0.375, 1.0, 0.5, 1.0, 0.5, 1.0, 0.375, 1.0, 0.625, 1.0, 0.625, 1.0, 0.625, 1.0, 0.625, 1.0, 0.875, 1.0, 0.875, 1.0, 0.875, 1.0, 0.875, 1.0, 0.875, 1.0, 0.875, 1.0, 0.875, 1.0, 0.875, 1.0, 0.25, 1.0, 0.375, 1.0, 0.3868, 1.0, 0.2575, 1.0, 0.9016, 1.0, 1.0, 1.0, 1.0, 1.0, 0.9007, 1.0, 0.587, 1.0, 0.625, 1.0, 0.625, 1.0, 0.5878, 1.0, 0.125, 1.0, 0.25, 1.0, 0.2575, 1.0, 0.125, 1.0, 0.4755, 1.0, 0.587, 1.0, 0.5878, 1.0, 0.4712, 1.0, 0.875, 1.0, 0.9016, 1.0, 0.9007, 1.0, 0.875, 1.0, 0.0, 1.0, 0.125, 1.0, 0.125, 1.0, 0.0, 1.0, 0.375, 1.0, 0.4755, 1.0, 0.4712, 1.0, 0.3868, 1.0, 0.625, 1.0, 0.625, 1.0, 0.625, 1.0, 0.625, 1.0, 0.3295, 1.0, 0.4777, 1.0, 0.5, 1.0, 0.3628, 1.0, 0.625, 1.0, 0.625, 1.0, 0.625, 1.0, 0.625, 1.0, 0.875, 1.0, 0.875, 1.0, 0.875, 1.0, 0.875, 1.0, 0.1941, 1.0, 0.3295, 1.0, 0.3628, 1.0, 0.25, 1.0, 0.8782, 1.0, 1.0, 1.0, 1.0, 1.0, 0.875, 1.0, 0.6077, 1.0, 0.625, 1.0, 0.625, 1.0, 0.6105, 1.0, 0.125, 1.0, 0.1941, 1.0, 0.25, 1.0, 0.125, 1.0, 0.4777, 1.0, 0.6077, 1.0, 0.6105, 1.0, 0.5, 1.0, 0.875, 1.0, 0.8782, 1.0, 0.875, 1.0, 0.875, 1.0, 0.0, 1.0, 0.125, 1.0, 0.125, 1.0, 0.0, 1.0, 0.625, 1.0, 0.625, 1.0, 0.625, 1.0, 0.625, 1.0, 0.375, 1.0, 0.5, 1.0, 0.5, 1.0, 0.375, 1.0, 0.0, 1.0, 0.125, 1.0, 0.125, 1.0, 0.0, 1.0, 0.875, 1.0, 0.9041, 1.0, 0.9026, 1.0, 0.875, 1.0, 0.5, 1.0, 0.5848, 1.0, 0.5861, 1.0, 0.5, 1.0, 0.125, 1.0, 0.25, 1.0, 0.25, 1.0, 0.125, 1.0, 0.5848, 1.0, 0.625, 1.0, 0.625, 1.0, 0.5861, 1.0, 0.9041, 1.0, 1.0, 1.0, 1.0, 1.0, 0.9026, 1.0, 0.25, 1.0, 0.375, 1.0, 0.375, 1.0, 0.25, 1.0, 0.875, 1.0, 0.875, 1.0, 0.875, 1.0, 0.875, 1.0, 0.0, 1.0, 0.125, 1.0, 0.08017, 1.0, 0.0, 1.0, 0.875, 1.0, 0.9007, 1.0, 0.8902, 1.0, 0.875, 1.0, 0.4712, 1.0, 0.5878, 1.0, 0.5971, 1.0, 0.4737, 1.0, 0.375, 1.0, 0.375, 1.0, 0.375, 1.0, 0.375, 1.0, 0.5878, 1.0, 0.625, 1.0, 0.625, 1.0, 0.5971, 1.0, 0.9007, 1.0, 1.0, 1.0, 1.0, 1.0, 0.8902, 1.0, 0.125, 1.0, 0.1142, 1.0, 0.1433, 1.0, 0.125, 1.0, 0.875, 1.0, 0.875, 1.0, 0.875, 1.0, 0.875, 1.0, 0.625, 1.0, 0.625, 1.0, 0.625, 1.0, 0.625, 1.0, 0.3868, 1.0, 0.4712, 1.0, 0.4737, 1.0, 0.375, 1.0, 0.0, 1.0, 0.08017, 1.0, 0.09906, 1.0, 0.0, 1.0, 0.875, 1.0, 0.8902, 1.0, 0.8814, 1.0, 0.875, 1.0, 0.4737, 1.0, 0.5971, 1.0, 0.6048, 1.0, 0.4826, 1.0, 0.375, 1.0, 0.375, 1.0, 0.3629, 1.0, 0.375, 1.0, 0.5971, 1.0, 0.625, 1.0, 0.625, 1.0, 0.6048, 1.0, 0.8902, 1.0, 1.0, 1.0, 1.0, 1.0, 0.8814, 1.0, 0.375, 1.0, 0.25, 1.0, 0.25, 1.0, 0.375, 1.0, 0.875, 1.0, 0.875, 1.0, 0.875, 1.0, 0.875, 1.0, 0.625, 1.0, 0.625, 1.0, 0.625, 1.0, 0.625, 1.0, 0.375, 1.0, 0.4737, 1.0, 0.4826, 1.0, 0.375, 1.0, 0.875, 1.0, 0.875, 1.0, 0.875, 1.0, 0.875, 1.0, 0.625, 1.0, 0.625, 1.0, 0.625, 1.0, 0.625, 1.0, 0.375, 1.0, 0.5, 1.0, 0.5, 1.0, 0.375, 1.0, 0.0, 1.0, 0.125, 1.0, 0.125, 1.0, 0.0, 1.0, 0.875, 1.0, 0.9024, 1.0, 0.9033, 1.0, 0.875, 1.0, 0.5, 1.0, 0.5863, 1.0, 0.5855, 1.0, 0.5, 1.0, 0.125, 1.0, 0.25, 1.0, 0.25, 1.0, 0.125, 1.0, 0.5863, 1.0, 0.625, 1.0, 0.625, 1.0, 0.5855, 1.0, 0.9024, 1.0, 1.0, 1.0, 1.0, 1.0, 0.9033, 1.0, 0.25, 1.0, 0.375, 1.0, 0.375, 1.0, 0.25, 1.0, 0.625, 1.0, 0.625, 1.0, 0.625, 1.0, 0.625, 1.0, 0.375, 1.0, 0.5, 1.0, 0.4755, 1.0, 0.375, 1.0, 0.0, 1.0, 0.125, 1.0, 0.125, 1.0, 0.0, 1.0, 0.875, 1.0, 0.9026, 1.0, 0.9016, 1.0, 0.875, 1.0, 0.5, 1.0, 0.5861, 1.0, 0.587, 1.0, 0.4755, 1.0, 0.125, 1.0, 0.25, 1.0, 0.25, 1.0, 0.125, 1.0, 0.5861, 1.0, 0.625, 1.0, 0.625, 1.0, 0.587, 1.0, 0.9026, 1.0, 1.0, 1.0, 1.0, 1.0, 0.9016, 1.0, 0.25, 1.0, 0.375, 1.0, 0.375, 1.0, 0.25, 1.0, 0.875, 1.0, 0.875, 1.0, 0.875, 1.0, 0.875, 1.0, 0.25, 1.0, 0.3882, 1.0, 0.3904, 1.0, 0.25, 1.0, 0.875, 1.0, 1.0, 1.0, 1.0, 1.0, 0.875, 1.0, 0.6105, 1.0, 0.625, 1.0, 0.625, 1.0, 0.6105, 1.0, 0.125, 1.0, 0.25, 1.0, 0.25, 1.0, 0.125, 1.0, 0.5, 1.0, 0.6105, 1.0, 0.6105, 1.0, 0.5, 1.0, 0.875, 1.0, 0.875, 1.0, 0.875, 1.0, 0.875, 1.0, 0.0, 1.0, 0.125, 1.0, 0.125, 1.0, 0.0, 1.0, 0.3882, 1.0, 0.5, 1.0, 0.5, 1.0, 0.3904, 1.0, 0.625, 1.0, 0.625, 1.0, 0.625, 1.0, 0.625, 1.0, 0.875, 1.0, 0.875, 1.0, 0.875, 1.0, 0.875, 1.0, 0.875, 1.0, 0.875, 1.0, 0.875, 1.0, 0.875, 1.0, 0.625, 1.0, 0.625, 1.0, 0.625, 1.0, 0.625, 1.0, 0.375, 1.0, 0.5, 1.0, 0.5, 1.0, 0.375, 1.0, 0.0, 1.0, 0.125, 1.0, 0.125, 1.0, 0.0, 1.0, 0.875, 1.0, 0.875, 1.0, 0.875, 1.0, 0.875, 1.0, 0.5, 1.0, 0.6105, 1.0, 0.6105, 1.0, 0.5, 1.0, 0.125, 1.0, 0.25, 1.0, 0.25, 1.0, 0.125, 1.0, 0.6105, 1.0, 0.625, 1.0, 0.625, 1.0, 0.6105, 1.0, 0.875, 1.0, 1.0, 1.0, 1.0, 1.0, 0.875, 1.0, 0.25, 1.0, 0.375, 1.0, 0.375, 1.0, 0.25, 1.0, 0.0, 1.0, 0.09906, 1.0, 0.125, 1.0, 0.0, 1.0, 0.875, 1.0, 0.8814, 1.0, 0.8782, 1.0, 0.875, 1.0, 0.4826, 1.0, 0.6048, 1.0, 0.6077, 1.0, 0.4777, 1.0, 0.09906, 1.0, 0.25, 1.0, 0.1941, 1.0, 0.125, 1.0, 0.6048, 1.0, 0.625, 1.0, 0.625, 1.0, 0.6077, 1.0, 0.8814, 1.0, 1.0, 1.0, 1.0, 1.0, 0.8782, 1.0, 0.25, 1.0, 0.375, 1.0, 0.3295, 1.0, 0.1941, 1.0, 0.875, 1.0, 0.875, 1.0, 0.875, 1.0, 0.875, 1.0, 0.625, 1.0, 0.625, 1.0, 0.625, 1.0, 0.625, 1.0, 0.375, 1.0, 0.4826, 1.0, 0.4777, 1.0, 0.3295, 1.0, 0.25, 1.0, 0.3628, 1.0, 0.375, 1.0, 0.25, 1.0, 0.875, 1.0, 1.0, 1.0, 1.0, 1.0, 0.875, 1.0, 0.6105, 1.0, 0.625, 1.0, 0.625, 1.0, 0.6105, 1.0, 0.125, 1.0, 0.25, 1.0, 0.25, 1.0, 0.125, 1.0, 0.5, 1.0, 0.6105, 1.0, 0.6105, 1.0, 0.5, 1.0, 0.875, 1.0, 0.875, 1.0, 0.875, 1.0, 0.875, 1.0, 0.0, 1.0, 0.125, 1.0, 0.125, 1.0, 0.0, 1.0, 0.3628, 1.0, 0.5, 1.0, 0.5, 1.0, 0.375, 1.0, 0.625, 1.0, 0.625, 1.0, 0.625, 1.0, 0.625, 1.0, 0.875, 1.0, 0.875, 1.0, 0.875, 1.0, 0.875, 1.0, 0.875, 1.0, 0.875, 1.0, 0.875, 1.0, 0.875, 1.0, 0.625, 1.0, 0.625, 1.0, 0.625, 1.0, 0.625, 1.0, 0.375, 1.0, 0.5, 1.0, 0.5, 1.0, 0.3882, 1.0, 0.0, 1.0, 0.125, 1.0, 0.125, 1.0, 0.0, 1.0, 0.875, 1.0, 0.875, 1.0, 0.875, 1.0, 0.875, 1.0, 0.5, 1.0, 0.6105, 1.0, 0.6105, 1.0, 0.5, 1.0, 0.125, 1.0, 0.25, 1.0, 0.25, 1.0, 0.125, 1.0, 0.6105, 1.0, 0.625, 1.0, 0.625, 1.0, 0.6105, 1.0, 0.875, 1.0, 1.0, 1.0, 1.0, 1.0, 0.875, 1.0, 0.25, 1.0, 0.375, 1.0, 0.3882, 1.0, 0.25, 1.0, 0.125, 1.0, 0.2875, 1.0, 0.25, 1.0, 0.1433, 1.0, 0.2875, 1.0, 0.375, 1.0, 0.3629, 1.0, 0.25, 1.0, 0.1433, 1.0, 0.25, 1.0, 0.25, 1.0, 0.125, 1.0, 0.25, 1.0, 0.3629, 1.0, 0.375, 1.0, 0.25, 1.0, 0.25, 1.0, 0.125, 1.0, 0.125, 1.0, 0.25, 1.0, 0.375, 1.0, 0.375, 1.0, 0.375, 1.0, 0.3629, 1.0, 0.1142, 1.0, 0.125, 1.0, 0.125, 1.0, 0.1433, 1.0, 0.375, 1.0, 0.25, 1.0, 0.25, 1.0, 0.375, 1.0, 0.25, 1.0, 0.375, 1.0, 0.375, 1.0, 0.25, 1.0, 0.08017, 1.0, 0.125, 1.0, 0.125, 1.0, 0.1142, 1.0, 0.375, 1.0, 0.375, 1.0, 0.375, 1.0, 0.375, 1.0, 0.25, 1.0, 0.09906, 1.0, 0.125, 1.0, 0.25, 1.0, 0.375, 1.0, 0.25, 1.0, 0.25, 1.0, 0.375, 1.0, 0.3868, 1.0, 0.375, 1.0, 0.375, 1.0, 0.375, 1.0, 0.09906, 1.0, 0.08017, 1.0, 0.1142, 1.0, 0.125, 1.0, 0.125, 1.0, 0.125, 1.0, 0.125, 1.0, 0.125, 1.0, 0.125, 1.0, 0.125, 1.0, 0.125, 1.0, 0.125, 1.0, 0.125, 1.0, 0.25, 1.0, 0.25, 1.0, 0.125, 1.0, 0.375, 1.0, 0.25, 1.0, 0.25, 1.0, 0.375, 1.0, 0.375, 1.0, 0.375, 1.0, 0.375, 1.0, 0.375, 1.0, 0.125, 1.0, 0.25, 1.0, 0.25, 1.0, 0.125, 1.0, 0.375, 1.0, 0.375, 1.0, 0.375, 1.0, 0.375, 1.0, 0.125, 1.0, 0.125, 1.0, 0.125, 1.0, 0.125, 1.0, 0.25, 1.0, 0.125, 1.0, 0.125, 1.0, 0.25, 1.0, 0.375, 1.0, 0.375, 1.0, 0.375, 1.0, 0.375, 1.0, 0.25, 1.0, 0.375, 1.0, 0.375, 1.0, 0.25, 1.0, 0.125, 1.0, 0.125, 1.0, 0.125, 1.0, 0.125, 1.0, 0.375, 1.0, 0.375, 1.0, 0.375, 1.0, 0.25, 1.0, 0.125, 1.0, 0.125, 1.0, 0.125, 1.0, 0.25, 1.0, 0.25, 1.0, 0.125, 1.0, 0.125, 1.0, 0.25, 1.0, 0.375, 1.0, 0.375, 1.0, 0.375, 1.0, 0.375, 1.0, 0.25, 1.0, 0.375, 1.0, 0.375, 1.0, 0.25, 1.0, 0.125, 1.0, 0.125, 1.0, 0.125, 1.0, 0.125, 1.0, 0.125, 1.0, 0.125, 1.0, 0.125, 1.0, 0.125, 1.0, 0.25, 1.0, 0.375, 1.0, 0.375, 1.0, 0.25, 1.0, 0.375, 1.0, 0.375, 1.0, 0.375, 1.0, 0.375, 1.0, 0.25, 1.0, 0.125, 1.0, 0.125, 1.0, 0.25, 1.0, 0.375, 1.0, 0.375, 1.0, 0.375, 1.0, 0.375, 1.0, 0.375, 1.0, 0.25, 1.0, 0.25, 1.0, 0.375, 1.0, 0.125, 1.0, 0.25, 1.0, 0.25, 1.0, 0.125, 1.0, 0.125, 1.0, 0.125, 1.0, 0.125, 1.0, 0.125, 1.0, 0.125, 1.0, 0.125, 1.0, 0.125, 1.0, 0.125, 1.0, 0.125, 1.0, 0.25, 1.0, 0.25, 1.0, 0.125, 1.0, 0.375, 1.0, 0.25, 1.0, 0.25, 1.0, 0.375, 1.0, 0.375, 1.0, 0.375, 1.0, 0.375, 1.0, 0.375, 1.0, 0.25, 1.0, 0.125, 1.0, 0.125, 1.0, 0.25, 1.0, 0.375, 1.0, 0.375, 1.0, 0.375, 1.0, 0.375, 1.0, 0.25, 1.0, 0.375, 1.0, 0.375, 1.0, 0.25, 1.0, 0.125, 1.0, 0.125, 1.0, 0.125, 1.0, 0.125, 1.0, 0.25, 1.0, 0.125, 1.0, 0.125, 1.0, 0.25, 1.0, 0.125, 1.0, 0.125, 1.0, 0.125, 1.0, 0.125, 1.0, 0.375, 1.0, 0.375, 1.0, 0.375, 1.0, 0.375, 1.0, 0.125, 1.0, 0.25, 1.0, 0.25, 1.0, 0.125, 1.0, 0.125, 1.0, 0.125, 1.0, 0.125, 1.0, 0.125, 1.0, 0.25, 1.0, 0.375, 1.0, 0.375, 1.0, 0.25, 1.0, 0.375, 1.0, 0.25, 1.0, 0.25, 1.0, 0.375, 1.0, 0.375, 1.0, 0.375, 1.0, 0.375, 1.0, 0.375, 1.0, 0.375, 1.0, 0.375, 1.0, 0.375, 1.0, 0.375, 1.0, 0.375, 1.0, 0.2875, 1.0, 0.25, 1.0, 0.375, 1.0, 0.2575, 1.0, 0.3868, 1.0, 0.375, 1.0, 0.25, 1.0, 0.125, 1.0, 0.125, 1.0, 0.125, 1.0, 0.125, 1.0, 0.125, 1.0, 0.2575, 1.0, 0.25, 1.0, 0.125, 1.0, 0.3868, 1.0, 0.375, 1.0, 0.375, 1.0, 0.375, 1.0, 0.125, 1.0, 0.125, 1.0, 0.125, 1.0, 0.125, 1.0, 0.2875, 1.0, 0.125, 1.0, 0.125, 1.0, 0.25, 1.0, 0.25, 1.0, 0.125, 1.0, 0.125, 1.0, 0.25, 1.0, 0.375, 1.0, 0.375, 1.0, 0.375, 1.0, 0.375, 1.0, 0.375, 1.0, 0.25, 1.0, 0.25, 1.0, 0.375, 1.0, 0.125, 1.0, 0.25, 1.0, 0.25, 1.0, 0.125, 1.0, 0.125, 1.0, 0.125, 1.0, 0.125, 1.0, 0.125, 1.0])
me_cylinder.update()
me_cube = bpy.data.meshes.new('Cube')
me_cube.from_pydata([(-0.3075, -0.3048, 0.0), (-0.2237, -0.2218, 0.6096), (-0.2319, 0.2351, 0.0), (-0.04685, 0.1853, 0.6096), (0.3895, -0.3048, 0.02461), (0.3926, -0.2218, 0.6096), (0.4047, 0.1903, 0.0), (0.4034, 0.1405, 0.6096), (-0.2237, -0.3048, 0.2786), (-0.04685, 0.1978, 0.2786), (0.4034, 0.153, 0.2786), (0.3926, -0.3048, 0.2786), (0.2644, -1.137, 0.07845), (0.2644, -1.125, 0.0217), (-0.4281, -0.9612, 0.0), (-0.4281, -0.9612, 0.08318), (-0.2319, 0.2351, 0.08607), (0.4047, 0.1903, 0.08607), (0.3895, -0.3048, 0.08607), (-0.3075, -0.3048, 0.08607), (0.2644, -1.137, 0.0677), (-0.4281, -0.9612, 0.07243), (0.1061, 0.2832, 0.0), (0.1922, 0.255, 0.6096), (-0.04623, -0.3048, 0.0), (0.08445, -0.2218, 0.6096), (0.08445, -0.3048, 0.2786), (0.1922, 0.2675, 0.2786), (-0.0818, -1.125, 0.0217), (-0.0818, -1.137, 0.07845), (-0.0818, -1.137, 0.0677), (0.1061, 0.3048, 0.08607), (-0.2237, -0.2218, 0.3889), (-0.2237, -0.2218, 0.4993), (-0.04685, 0.1853, 0.4993), (-0.04685, 0.1853, 0.3889), (0.4034, 0.1405, 0.4993), (0.4034, 0.1405, 0.3889), (0.3926, -0.2218, 0.4993), (0.3926, -0.2218, 0.3889), (0.08445, -0.2218, 0.4993), (0.08445, -0.2218, 0.3889), (0.1922, 0.255, 0.4993), (0.1922, 0.255, 0.3889), (0.3342, -0.7293, 0.1621), (0.337, -0.7293, -2.98e-08), (-0.4351, -0.7293, 0.1621), (-0.4906, -0.7293, 0.0), (-0.4906, -0.7293, 0.07946), (0.3346, -0.7293, 0.07946), (-0.09548, -0.7293, -2.98e-08), (-0.02893, -0.7293, 0.1621), (0.3687, -0.4725, 0.02461), (0.3695, -0.4725, 0.2412), (-0.3072, -0.4725, 0.2412), (-0.3924, -0.4725, 0.0), (-0.3924, -0.4725, 0.08346), (0.3678, -0.4725, 0.08346), (-0.06569, -0.4725, 0.0), (0.06155, -0.4725, 0.2412), (0.3229, -0.9715, 0.09567), (-0.4699, -0.8064, 0.1118), (-0.5099, -0.8064, 0.0), (-0.5099, -0.8064, 0.07595), (0.3232, -0.9715, 0.07595), (-0.09462, -0.9354, 0.007574), (-0.07188, -0.9715, 0.09567), (0.3268, -0.933, 0.006368), (-0.278, -0.09427, 0.0), (-0.1547, -0.06307, 0.6096), (0.3954, -0.1117, 0.01502), (0.3968, -0.08053, 0.6096), (0.3968, -0.1263, 0.2786), (-0.1547, -0.1088, 0.2786), (-0.278, -0.09427, 0.08607), (0.3954, -0.1117, 0.08607), (0.1265, -0.03589, 0.6096), (0.01316, -0.07552, 0.0), (0.3968, -0.08053, 0.3889), (0.3968, -0.08053, 0.4993), (-0.1547, -0.06307, 0.3889), (-0.1547, -0.06307, 0.4993), (0.2937, -1.069, 0.08706), (-0.449, -0.8838, 0.09747), (-0.469, -0.8838, 0.0), (-0.469, -0.8838, 0.07419), (0.2938, -1.069, 0.07182), (-0.08234, -1.063, 0.003787), (-0.07684, -1.069, 0.08706), (0.2947, -1.063, 0.003787)], [], [(81, 69, 3, 34), (42, 23, 7, 36), (79, 71, 5, 38), (40, 25, 1, 33), (77, 70, 4, 24), (76, 69, 1, 25), (86, 82, 12, 20), (75, 72, 11, 18), (31, 27, 10, 17), (74, 73, 9, 16), (30, 29, 15, 21), (88, 83, 15, 29), (85, 84, 14, 21), (87, 89, 13, 28), (83, 85, 21, 15), (28, 30, 21, 14), (68, 74, 16, 2), (22, 31, 17, 6), (70, 75, 18, 4), (89, 86, 20, 13), (2, 16, 31, 22), (13, 20, 30, 28), (84, 87, 28, 14), (82, 88, 29, 12), (20, 12, 29, 30), (16, 9, 27, 31), (71, 76, 25, 5), (68, 77, 24, 0), (38, 5, 25, 40), (34, 3, 23, 42), (9, 35, 43, 27), (35, 34, 42, 43), (11, 39, 41, 26), (39, 38, 40, 41), (26, 41, 32, 8), (41, 40, 33, 32), (72, 78, 39, 11), (78, 79, 38, 39), (27, 43, 37, 10), (43, 42, 36, 37), (73, 80, 35, 9), (80, 81, 34, 35), (53, 59, 51, 44), (55, 58, 50, 47), (52, 57, 49, 45), (54, 56, 48, 46), (58, 52, 45, 50), (56, 55, 47, 48), (59, 54, 46, 51), (57, 53, 44, 49), (18, 11, 53, 57), (26, 8, 54, 59), (19, 0, 55, 56), (24, 4, 52, 58), (8, 19, 56, 54), (4, 18, 57, 52), (0, 24, 58, 55), (11, 26, 59, 53), (44, 51, 66, 60), (47, 50, 65, 62), (45, 49, 64, 67), (46, 48, 63, 61), (50, 45, 67, 65), (48, 47, 62, 63), (51, 46, 61, 66), (49, 44, 60, 64), (32, 33, 81, 80), (8, 32, 80, 73), (37, 36, 79, 78), (10, 37, 78, 72), (2, 22, 77, 68), (7, 23, 76, 71), (6, 17, 75, 70), (0, 19, 74, 68), (19, 8, 73, 74), (17, 10, 72, 75), (23, 3, 69, 76), (22, 6, 70, 77), (36, 7, 71, 79), (33, 1, 69, 81), (60, 66, 88, 82), (62, 65, 87, 84), (67, 64, 86, 89), (61, 63, 85, 83), (65, 67, 89, 87), (63, 62, 84, 85), (66, 61, 83, 88), (64, 60, 82, 86)])
me_cube.polygons.foreach_set('use_smooth', [True] * 88)
_uv = me_cube.uv_layers.new(name='UVMap')
_uv.uv.foreach_set('vector', [0.5797, 0.09748, 0.625, 0.09748, 0.625, 0.25, 0.5797, 0.25, 0.5797, 0.375, 0.625, 0.375, 0.625, 0.5, 0.5797, 0.5, 0.5797, 0.6525, 0.625, 0.6525, 0.625, 0.75, 0.5797, 0.75, 0.5797, 0.875, 0.625, 0.875, 0.625, 1.0, 0.5797, 1.0, 0.25, 0.6525, 0.375, 0.6525, 0.375, 0.75, 0.25, 0.75, 0.75, 0.6525, 0.875, 0.6525, 0.875, 0.75, 0.75, 0.75, 0.4103, 0.75, 0.4892, 0.75, 0.4892, 0.75, 0.4103, 0.75, 0.4103, 0.6525, 0.4892, 0.6525, 0.4892, 0.75, 0.4103, 0.75, 0.4103, 0.375, 0.4892, 0.375, 0.4892, 0.5, 0.4103, 0.5, 0.4103, 0.09748, 0.4892, 0.09748, 0.4892, 0.25, 0.4103, 0.25, 0.4103, 0.875, 0.4892, 0.875, 0.4892, 1.0, 0.4103, 1.0, 0.4892, 0.875, 0.4892, 1.0, 0.4892, 1.0, 0.4892, 0.875, 0.4103, 0.0, 0.375, 0.0, 0.375, 0.0, 0.4103, 0.0, 0.2616, 0.75, 0.375, 0.75, 0.375, 0.75, 0.25, 0.75, 0.4892, 0.0, 0.4103, 0.0, 0.4103, 0.0, 0.4892, 0.0, 0.375, 0.875, 0.4103, 0.875, 0.4103, 1.0, 0.375, 1.0, 0.375, 0.09748, 0.4103, 0.09748, 0.4103, 0.25, 0.375, 0.25, 0.375, 0.375, 0.4103, 0.375, 0.4103, 0.5, 0.375, 0.5, 0.375, 0.6525, 0.4103, 0.6525, 0.4103, 0.75, 0.375, 0.75, 0.375, 0.75, 0.4103, 0.75, 0.4103, 0.75, 0.375, 0.75, 0.375, 0.25, 0.4103, 0.25, 0.4103, 0.375, 0.375, 0.375, 0.375, 0.75, 0.4103, 0.75, 0.4103, 0.875, 0.375, 0.875, 0.125, 0.75, 0.2616, 0.75, 0.25, 0.75, 0.125, 0.75, 0.4892, 0.75, 0.4892, 0.875, 0.4892, 0.875, 0.4892, 0.75, 0.4103, 0.75, 0.4892, 0.75, 0.4892, 0.875, 0.4103, 0.875, 0.4103, 0.25, 0.4892, 0.25, 0.4892, 0.375, 0.4103, 0.375, 0.625, 0.6525, 0.75, 0.6525, 0.75, 0.75, 0.625, 0.75, 0.125, 0.6525, 0.25, 0.6525, 0.25, 0.75, 0.125, 0.75, 0.5797, 0.75, 0.625, 0.75, 0.625, 0.875, 0.5797, 0.875, 0.5797, 0.25, 0.625, 0.25, 0.625, 0.375, 0.5797, 0.375, 0.4892, 0.25, 0.5345, 0.25, 0.5345, 0.375, 0.4892, 0.375, 0.5345, 0.25, 0.5797, 0.25, 0.5797, 0.375, 0.5345, 0.375, 0.4892, 0.75, 0.5345, 0.75, 0.5345, 0.875, 0.4892, 0.875, 0.5345, 0.75, 0.5797, 0.75, 0.5797, 0.875, 0.5345, 0.875, 0.4892, 0.875, 0.5345, 0.875, 0.5345, 1.0, 0.4892, 1.0, 0.5345, 0.875, 0.5797, 0.875, 0.5797, 1.0, 0.5345, 1.0, 0.4892, 0.6525, 0.5345, 0.6525, 0.5345, 0.75, 0.4892, 0.75, 0.5345, 0.6525, 0.5797, 0.6525, 0.5797, 0.75, 0.5345, 0.75, 0.4892, 0.375, 0.5345, 0.375, 0.5345, 0.5, 0.4892, 0.5, 0.5345, 0.375, 0.5797, 0.375, 0.5797, 0.5, 0.5345, 0.5, 0.4892, 0.09748, 0.5345, 0.09748, 0.5345, 0.25, 0.4892, 0.25, 0.5345, 0.09748, 0.5797, 0.09748, 0.5797, 0.25, 0.5345, 0.25, 0.4892, 0.75, 0.4892, 0.875, 0.4892, 0.8896, 0.4892, 0.75, 0.125, 0.75, 0.25, 0.75, 0.25, 0.75, 0.125, 0.75, 0.375, 0.75, 0.4103, 0.75, 0.4103, 0.75, 0.375, 0.75, 0.4892, 0.0, 0.4103, 0.0, 0.4103, 0.0, 0.4892, 0.0, 0.25, 0.75, 0.375, 0.75, 0.375, 0.75, 0.25, 0.75, 0.4103, 0.0, 0.375, 0.0, 0.375, 0.0, 0.4103, 0.0, 0.4892, 0.875, 0.4892, 1.0, 0.4892, 1.0, 0.4892, 0.8896, 0.4103, 0.75, 0.4892, 0.75, 0.4892, 0.75, 0.4103, 0.75, 0.4103, 0.75, 0.4892, 0.75, 0.4892, 0.75, 0.4103, 0.75, 0.4892, 0.875, 0.4892, 1.0, 0.4892, 1.0, 0.4892, 0.875, 0.4103, 0.0, 0.375, 0.0, 0.375, 0.0, 0.4103, 0.0, 0.25, 0.75, 0.375, 0.75, 0.375, 0.75, 0.25, 0.75, 0.4892, 0.0, 0.4103, 0.0, 0.4103, 0.0, 0.4892, 0.0, 0.375, 0.75, 0.4103, 0.75, 0.4103, 0.75, 0.375, 0.75, 0.125, 0.75, 0.25, 0.75, 0.25, 0.75, 0.125, 0.75, 0.4892, 0.75, 0.4892, 0.875, 0.4892, 0.875, 0.4892, 0.75, 0.4892, 0.75, 0.4892, 0.8896, 0.4892, 0.875, 0.4892, 0.75, 0.125, 0.75, 0.25, 0.75, 0.2423, 0.75, 0.125, 0.75, 0.375, 0.75, 0.4103, 0.75, 0.4103, 0.75, 0.375, 0.75, 0.4892, 0.0, 0.4103, 0.0, 0.4103, 0.0, 0.4892, 0.0, 0.25, 0.75, 0.375, 0.75, 0.375, 0.75, 0.2423, 0.75, 0.4103, 0.0, 0.375, 0.0, 0.375, 0.0, 0.4103, 0.0, 0.4892, 0.8896, 0.4892, 1.0, 0.4892, 1.0, 0.4892, 0.875, 0.4103, 0.75, 0.4892, 0.75, 0.4892, 0.75, 0.4103, 0.75, 0.5345, 0.0, 0.5797, 0.0, 0.5797, 0.09748, 0.5345, 0.09748, 0.4892, 0.0, 0.5345, 0.0, 0.5345, 0.09748, 0.4892, 0.09748, 0.5345, 0.5, 0.5797, 0.5, 0.5797, 0.6525, 0.5345, 0.6525, 0.4892, 0.5, 0.5345, 0.5, 0.5345, 0.6525, 0.4892, 0.6525, 0.125, 0.5, 0.25, 0.5, 0.25, 0.6525, 0.125, 0.6525, 0.625, 0.5, 0.75, 0.5, 0.75, 0.6525, 0.625, 0.6525, 0.375, 0.5, 0.4103, 0.5, 0.4103, 0.6525, 0.375, 0.6525, 0.375, 0.0, 0.4103, 0.0, 0.4103, 0.09748, 0.375, 0.09748, 0.4103, 0.0, 0.4892, 0.0, 0.4892, 0.09748, 0.4103, 0.09748, 0.4103, 0.5, 0.4892, 0.5, 0.4892, 0.6525, 0.4103, 0.6525, 0.75, 0.5, 0.875, 0.5, 0.875, 0.6525, 0.75, 0.6525, 0.25, 0.5, 0.375, 0.5, 0.375, 0.6525, 0.25, 0.6525, 0.5797, 0.5, 0.625, 0.5, 0.625, 0.6525, 0.5797, 0.6525, 0.5797, 0.0, 0.625, 0.0, 0.625, 0.09748, 0.5797, 0.09748, 0.4892, 0.75, 0.4892, 0.875, 0.4892, 0.875, 0.4892, 0.75, 0.125, 0.75, 0.2423, 0.75, 0.2616, 0.75, 0.125, 0.75, 0.375, 0.75, 0.4103, 0.75, 0.4103, 0.75, 0.375, 0.75, 0.4892, 0.0, 0.4103, 0.0, 0.4103, 0.0, 0.4892, 0.0, 0.2423, 0.75, 0.375, 0.75, 0.375, 0.75, 0.2616, 0.75, 0.4103, 0.0, 0.375, 0.0, 0.375, 0.0, 0.4103, 0.0, 0.4892, 0.875, 0.4892, 1.0, 0.4892, 1.0, 0.4892, 0.875, 0.4103, 0.75, 0.4892, 0.75, 0.4892, 0.75, 0.4103, 0.75])
me_cube.update()

# ---- objects
ob_front = bpy.data.objects.new('Front', None)
ob_side = bpy.data.objects.new('Side', None)
ob_footback = bpy.data.objects.new('FootBack', None)
ob_footfront = bpy.data.objects.new('FootFront', None)
ob_footin = bpy.data.objects.new('FootIn', None)
ob_footout = bpy.data.objects.new('FootOut', None)
ob_fullfoot = bpy.data.objects.new('FullFoot', None)
ob_footbottom = bpy.data.objects.new('FootBottom', None)
ob_foottop = bpy.data.objects.new('FootTop', None)
ob_fighting = bpy.data.objects.new('Fighting', None)
ob_sitting = bpy.data.objects.new('Sitting', None)
ob_standing = bpy.data.objects.new('Standing', None)
ob_body = bpy.data.objects.new('Body', me_cylinder)
ob_cube = bpy.data.objects.new('Cube', me_cube)

# ---- transforms, parenting, visibility, modifiers, constraints
ob_front.location = (0.0, 0.8955, 0.8478)
ob_front.rotation_euler = (1.571, -0.0, -0.0)
ob_front.scale = (0.3591, 0.3591, 0.35)
ob_front.empty_display_type = 'IMAGE'
ob_front.empty_display_size = 5.0
ob_side.location = (0.9938, 0.0, 0.8421)
ob_side.rotation_euler = (1.571, -0.0, -1.571)
ob_side.scale = (0.3607, 0.3607, 0.3672)
ob_side.empty_display_type = 'IMAGE'
ob_side.empty_display_size = 5.0
ob_footback.location = (-0.1683, -0.2149, 0.08872)
ob_footback.rotation_euler = (1.571, -0.0, -0.0)
ob_footback.scale = (0.06112, 0.06112, 0.06112)
ob_footback.empty_display_type = 'IMAGE'
ob_footback.empty_display_size = 5.0
ob_footfront.location = (-0.1673, 0.1829, 0.09873)
ob_footfront.rotation_euler = (1.571, -0.0, -0.0)
ob_footfront.scale = (0.06105, 0.06105, 0.06105)
ob_footfront.empty_display_type = 'IMAGE'
ob_footfront.empty_display_size = 5.0
ob_footin.location = (-0.3209, 0.0, 0.07893)
ob_footin.rotation_euler = (1.571, -0.0, 1.571)
ob_footin.scale = (0.05616, 0.05616, 0.05616)
ob_footin.empty_display_type = 'IMAGE'
ob_footin.empty_display_size = 5.0
ob_footout.location = (0.01282, 0.0, 0.08195)
ob_footout.rotation_euler = (1.571, -0.0, -1.571)
ob_footout.scale = (0.0602, 0.0602, 0.0602)
ob_footout.empty_display_type = 'IMAGE'
ob_footout.empty_display_size = 5.0
ob_fullfoot.location = (-0.5041, 0.0, 0.273)
ob_fullfoot.rotation_euler = (1.571, -0.0, -0.0)
ob_fullfoot.scale = (0.07663, 0.07663, 0.07663)
ob_fullfoot.empty_display_type = 'IMAGE'
ob_fullfoot.empty_display_size = 5.0
ob_footbottom.location = (-0.166, 0.003033, 0.3271)
ob_footbottom.rotation_euler = (3.142, -0.0, -1.571)
ob_footbottom.scale = (0.05058, 0.05058, 0.05058)
ob_footbottom.empty_display_type = 'IMAGE'
ob_footbottom.empty_display_size = 5.0
ob_foottop.location = (-0.1719, 0.004423, -0.08603)
ob_foottop.rotation_euler = (0.0, -0.0, 1.571)
ob_foottop.scale = (0.06096, 0.06096, 0.06096)
ob_foottop.empty_display_type = 'IMAGE'
ob_foottop.empty_display_size = 5.0
ob_fighting.location = (-1.341, 0.0, 2.682)
ob_fighting.rotation_euler = (1.571, -0.0, -0.0)
ob_fighting.scale = (0.3898, 0.3898, 0.3898)
ob_fighting.empty_display_type = 'IMAGE'
ob_fighting.empty_display_size = 5.0
ob_sitting.location = (0.6423, 0.0, 2.918)
ob_sitting.rotation_euler = (1.571, -0.0, -0.0)
ob_sitting.scale = (0.39, 0.39, 0.39)
ob_sitting.empty_display_type = 'IMAGE'
ob_sitting.empty_display_size = 5.0
ob_standing.location = (-1.466, 0.9102, 0.8654)
ob_standing.rotation_euler = (1.571, -0.0, -0.0)
ob_standing.scale = (0.3107, 0.3107, 0.3107)
ob_standing.empty_display_type = 'IMAGE'
ob_standing.empty_display_size = 5.0
ob_body.location = (1.49e-08, 0.0, 0.0)
ob_body.scale = (0.15, 0.15, 1.138)
_m = ob_body.modifiers.new('Mirror', 'MIRROR')
_m = ob_body.modifiers.new('Subdivision', 'SUBSURF')
_m.levels = 2
ob_cube.location = (-0.1685, 0.06655, 0.0)
ob_cube.scale = (0.08252, 0.1469, 0.2235)
_m = ob_cube.modifiers.new('Subdivision', 'SUBSURF')
_m.levels = 2

# ---- collection membership
col_bodyreference.objects.link(ob_front)
col_bodyreference.objects.link(ob_side)
col_footreference.objects.link(ob_footback)
col_footreference.objects.link(ob_footfront)
col_footreference.objects.link(ob_footin)
col_footreference.objects.link(ob_footout)
col_footreference.objects.link(ob_fullfoot)
col_footreference.objects.link(ob_footbottom)
col_footreference.objects.link(ob_foottop)
col_silent.objects.link(ob_fighting)
col_silent.objects.link(ob_sitting)
col_silent.objects.link(ob_standing)
col_body.objects.link(ob_body)
col_body.objects.link(ob_cube)

# ---- scene / render settings (as saved in the file)
scene.frame_start = 1; scene.frame_end = 250; scene.frame_set(1)
scene.render.engine = 'BLENDER_EEVEE_NEXT'
scene.render.bake_bias = 0.0
scene.render.bake_samples = 0
scene.cycles.sampling_pattern = 'TABULATED_SOBOL'
scene.eevee.use_volume_custom_range = False
bpy.context.view_layer.update()

# ---- added for rendering (the .blend has no active camera and no usable light): camera, sun
cam_auto = bpy.data.cameras.new('AutoCamera')
cam_auto.lens = 50.0
cam_auto.sensor_width = 36.0
cam_auto.clip_end = 1000.0
ob_auto_camera = bpy.data.objects.new('AutoCamera', cam_auto)
scene.collection.objects.link(ob_auto_camera)
ob_auto_camera.location = (1.63801, -1.96822, 2.0739)
ob_auto_camera.rotation_euler = (1.09748, -7.21219e-08, 0.694738)
scene.camera = ob_auto_camera
light_auto_sun = bpy.data.lights.new('AutoSun', 'SUN')
light_auto_sun.energy = 3.0
light_auto_sun.angle = 0.0523599
ob_auto_sun = bpy.data.objects.new('AutoSun', light_auto_sun)
scene.collection.objects.link(ob_auto_sun)
ob_auto_sun.rotation_euler = (0.872665, 0.174533, 0.523599)
bpy.context.view_layer.update()
